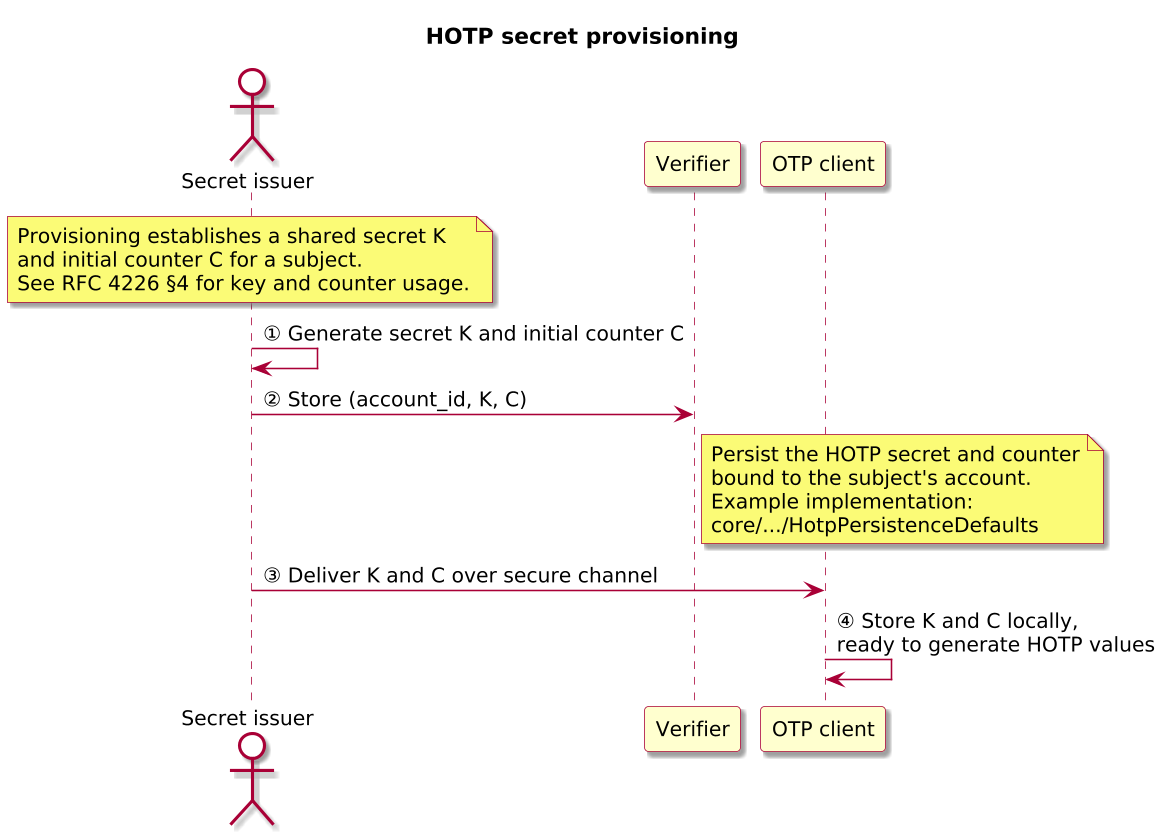

The diagram above was rendered by PlantUML. Its source (embedded in the PNG):
@startuml

skinparam BackgroundColor #FFFFFF
skinparam Shadowing true

skinparam DefaultFontName "SansSerif"
skinparam DefaultFontSize 13
skinparam DefaultFontStyle plain

skinparam dpi 150

skinparam sequence {
  ArrowColor #A80036
  LifeLineBorderColor #A80036
  LifeLineBackgroundColor #FFFFFF
}

skinparam Note {
  BackgroundColor #FBFB77
  BorderColor #A80036
}

skinparam ParticipantBorderColor #A80036
skinparam ParticipantBackgroundColor #FEFECE

skinparam ActorBorderColor #A80036
skinparam ActorBackgroundColor #FFFFFF
skinparam SequenceActorBorderThickness 2
title HOTP secret provisioning

actor "Secret issuer" as Issuer
participant "Verifier" as Verifier
participant "OTP client" as Client

note over Issuer
  Provisioning establishes a shared secret K
  and initial counter C for a subject.
  See RFC 4226 §4 for key and counter usage.
end note

Issuer -> Issuer: ① Generate secret K and initial counter C
Issuer -> Verifier: ② Store (account_id, K, C)
note right of Verifier
  Persist the HOTP secret and counter
  bound to the subject's account.
  Example implementation:
  core/.../HotpPersistenceDefaults
end note

Issuer -> Client: ③ Deliver K and C over secure channel
Client -> Client: ④ Store K and C locally,\nready to generate HOTP values

@enduml